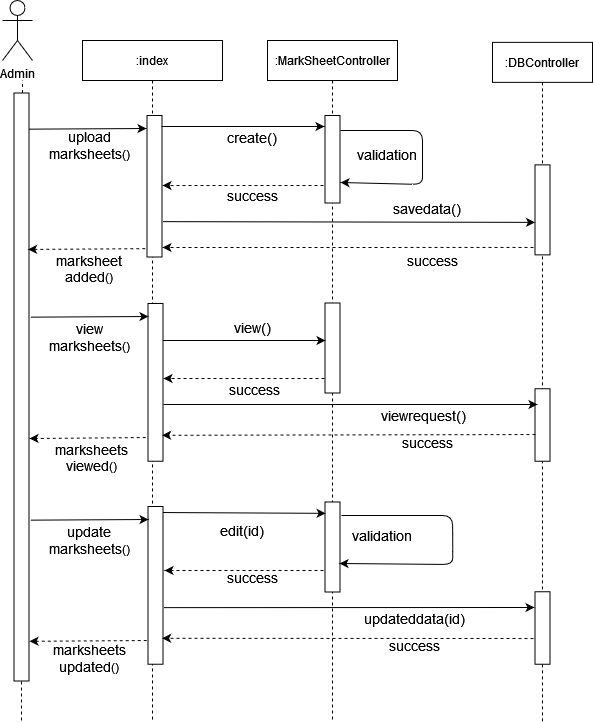

The diagram above was exported from draw.io. Its source (the exported page's mxGraphModel, read from the mxfile embedded in the PNG):
<mxGraphModel dx="868" dy="397" grid="1" gridSize="10" guides="1" tooltips="1" connect="1" arrows="1" fold="1" page="1" pageScale="1" pageWidth="850" pageHeight="1100" math="0" shadow="0">
  <root>
    <mxCell id="0" />
    <mxCell id="1" parent="0" />
    <mxCell id="7Ekcndddt87HOL9vuOtZ-26" value="&lt;font style=&quot;font-size: 14px&quot;&gt;&lt;span style=&quot;white-space: pre&quot;&gt;validation&lt;/span&gt;&lt;/font&gt;" style="text;html=1;strokeColor=none;fillColor=none;align=center;verticalAlign=middle;whiteSpace=wrap;rounded=0;" parent="1" vertex="1">
      <mxGeometry x="405" y="184" width="40" height="20" as="geometry" />
    </mxCell>
    <mxCell id="3nuBFxr9cyL0pnOWT2aG-1" value=":index" style="shape=umlLifeline;perimeter=lifelinePerimeter;container=1;collapsible=0;recursiveResize=0;rounded=0;shadow=0;strokeWidth=1;" parent="1" vertex="1">
      <mxGeometry x="120" y="80" width="140" height="680" as="geometry" />
    </mxCell>
    <mxCell id="3nuBFxr9cyL0pnOWT2aG-5" value=":MarkSheetController" style="shape=umlLifeline;perimeter=lifelinePerimeter;container=1;collapsible=0;recursiveResize=0;rounded=0;shadow=0;strokeWidth=1;" parent="1" vertex="1">
      <mxGeometry x="305" y="80" width="130" height="680" as="geometry" />
    </mxCell>
    <mxCell id="7Ekcndddt87HOL9vuOtZ-39" value="" style="rounded=0;whiteSpace=wrap;html=1;rotation=90;" parent="3nuBFxr9cyL0pnOWT2aG-5" vertex="1">
      <mxGeometry x="20" y="300" width="90" height="15" as="geometry" />
    </mxCell>
    <mxCell id="7Ekcndddt87HOL9vuOtZ-59" value="" style="rounded=0;whiteSpace=wrap;html=1;rotation=90;" parent="3nuBFxr9cyL0pnOWT2aG-5" vertex="1">
      <mxGeometry x="20" y="499" width="90" height="15" as="geometry" />
    </mxCell>
    <mxCell id="7Ekcndddt87HOL9vuOtZ-61" value="" style="endArrow=classic;html=1;exitX=0.15;exitY=-0.3;exitDx=0;exitDy=0;exitPerimeter=0;" parent="3nuBFxr9cyL0pnOWT2aG-5" edge="1">
      <mxGeometry width="50" height="50" relative="1" as="geometry">
        <mxPoint x="74" y="475" as="sourcePoint" />
        <mxPoint x="72" y="523" as="targetPoint" />
        <Array as="points">
          <mxPoint x="185" y="475" />
          <mxPoint x="185.25" y="501" />
          <mxPoint x="185.25" y="524" />
        </Array>
      </mxGeometry>
    </mxCell>
    <mxCell id="7Ekcndddt87HOL9vuOtZ-58" value="&lt;font style=&quot;font-size: 14px&quot;&gt;&lt;span style=&quot;white-space: pre&quot;&gt;validation&lt;/span&gt;&lt;/font&gt;" style="text;html=1;strokeColor=none;fillColor=none;align=center;verticalAlign=middle;whiteSpace=wrap;rounded=0;" parent="3nuBFxr9cyL0pnOWT2aG-5" vertex="1">
      <mxGeometry x="95.25" y="485" width="40" height="20" as="geometry" />
    </mxCell>
    <mxCell id="5Hvf5DrXPa8GyxPG3UZH-2" value="" style="endArrow=classic;html=1;" edge="1" parent="3nuBFxr9cyL0pnOWT2aG-5">
      <mxGeometry width="50" height="50" relative="1" as="geometry">
        <mxPoint x="-105" y="300" as="sourcePoint" />
        <mxPoint x="58" y="300" as="targetPoint" />
      </mxGeometry>
    </mxCell>
    <mxCell id="5Hvf5DrXPa8GyxPG3UZH-3" value="" style="endArrow=classic;html=1;dashed=1;" edge="1" parent="3nuBFxr9cyL0pnOWT2aG-5">
      <mxGeometry width="50" height="50" relative="1" as="geometry">
        <mxPoint x="57" y="338" as="sourcePoint" />
        <mxPoint x="-104" y="338" as="targetPoint" />
      </mxGeometry>
    </mxCell>
    <mxCell id="7Ekcndddt87HOL9vuOtZ-4" value="Admin" style="shape=umlActor;verticalLabelPosition=bottom;verticalAlign=top;html=1;outlineConnect=0;" parent="1" vertex="1">
      <mxGeometry x="40" y="40" width="30" height="60" as="geometry" />
    </mxCell>
    <mxCell id="7Ekcndddt87HOL9vuOtZ-7" value="" style="endArrow=none;dashed=1;html=1;startArrow=none;" parent="1" source="7Ekcndddt87HOL9vuOtZ-12" edge="1">
      <mxGeometry width="50" height="50" relative="1" as="geometry">
        <mxPoint x="60" y="380" as="sourcePoint" />
        <mxPoint x="60" y="120" as="targetPoint" />
      </mxGeometry>
    </mxCell>
    <mxCell id="7Ekcndddt87HOL9vuOtZ-11" value="" style="rounded=0;whiteSpace=wrap;html=1;rotation=90;" parent="1" vertex="1">
      <mxGeometry x="121.25" y="218.25" width="141.5" height="15" as="geometry" />
    </mxCell>
    <mxCell id="7Ekcndddt87HOL9vuOtZ-10" value="" style="rounded=0;whiteSpace=wrap;html=1;rotation=90;" parent="1" vertex="1">
      <mxGeometry x="326.25" y="191.25" width="87.5" height="15" as="geometry" />
    </mxCell>
    <mxCell id="7Ekcndddt87HOL9vuOtZ-12" value="" style="rounded=0;whiteSpace=wrap;html=1;rotation=90;" parent="1" vertex="1">
      <mxGeometry x="-235" y="419" width="588" height="15" as="geometry" />
    </mxCell>
    <mxCell id="7Ekcndddt87HOL9vuOtZ-13" value="" style="endArrow=none;dashed=1;html=1;" parent="1" target="7Ekcndddt87HOL9vuOtZ-12" edge="1">
      <mxGeometry width="50" height="50" relative="1" as="geometry">
        <mxPoint x="59" y="760" as="sourcePoint" />
        <mxPoint x="60" y="120" as="targetPoint" />
      </mxGeometry>
    </mxCell>
    <mxCell id="7Ekcndddt87HOL9vuOtZ-14" value="" style="endArrow=classic;html=1;exitX=0.16;exitY=-0.033;exitDx=0;exitDy=0;exitPerimeter=0;" parent="1" edge="1">
      <mxGeometry width="50" height="50" relative="1" as="geometry">
        <mxPoint x="65.995" y="168.66000000000003" as="sourcePoint" />
        <mxPoint x="184" y="168" as="targetPoint" />
        <Array as="points">
          <mxPoint x="184" y="168" />
        </Array>
      </mxGeometry>
    </mxCell>
    <mxCell id="7Ekcndddt87HOL9vuOtZ-15" value="&lt;div&gt;&lt;font style=&quot;font-size: 14px&quot;&gt;upload&lt;/font&gt;&lt;/div&gt;&lt;div&gt;&lt;font style=&quot;font-size: 14px&quot;&gt;marksheets&lt;/font&gt;()&lt;/div&gt;" style="text;html=1;strokeColor=none;fillColor=none;align=center;verticalAlign=middle;whiteSpace=wrap;rounded=0;" parent="1" vertex="1">
      <mxGeometry x="107" y="174.5" width="40" height="20" as="geometry" />
    </mxCell>
    <mxCell id="7Ekcndddt87HOL9vuOtZ-16" value="" style="endArrow=classic;html=1;" parent="1" edge="1">
      <mxGeometry width="50" height="50" relative="1" as="geometry">
        <mxPoint x="199" y="166" as="sourcePoint" />
        <mxPoint x="362" y="166" as="targetPoint" />
      </mxGeometry>
    </mxCell>
    <mxCell id="7Ekcndddt87HOL9vuOtZ-18" value=":DBController" style="shape=umlLifeline;perimeter=lifelinePerimeter;container=1;collapsible=0;recursiveResize=0;rounded=0;shadow=0;strokeWidth=1;" parent="1" vertex="1">
      <mxGeometry x="530" y="81.87" width="100" height="680" as="geometry" />
    </mxCell>
    <mxCell id="7Ekcndddt87HOL9vuOtZ-19" value="" style="rounded=0;whiteSpace=wrap;html=1;rotation=90;" parent="7Ekcndddt87HOL9vuOtZ-18" vertex="1">
      <mxGeometry x="5" y="160" width="90" height="15" as="geometry" />
    </mxCell>
    <mxCell id="7Ekcndddt87HOL9vuOtZ-43" value="" style="rounded=0;whiteSpace=wrap;html=1;rotation=90;" parent="7Ekcndddt87HOL9vuOtZ-18" vertex="1">
      <mxGeometry x="13.75" y="375.13" width="72.5" height="15" as="geometry" />
    </mxCell>
    <mxCell id="7Ekcndddt87HOL9vuOtZ-66" value="" style="rounded=0;whiteSpace=wrap;html=1;rotation=90;" parent="7Ekcndddt87HOL9vuOtZ-18" vertex="1">
      <mxGeometry x="13.75" y="578.13" width="72.5" height="15" as="geometry" />
    </mxCell>
    <mxCell id="7Ekcndddt87HOL9vuOtZ-22" value="" style="endArrow=classic;html=1;exitX=0.114;exitY=0.017;exitDx=0;exitDy=0;exitPerimeter=0;" parent="1" edge="1">
      <mxGeometry width="50" height="50" relative="1" as="geometry">
        <mxPoint x="378.0049999999999" y="170" as="sourcePoint" />
        <mxPoint x="378" y="222" as="targetPoint" />
        <Array as="points">
          <mxPoint x="460" y="170" />
          <mxPoint x="460" y="201" />
          <mxPoint x="460" y="224" />
        </Array>
      </mxGeometry>
    </mxCell>
    <mxCell id="7Ekcndddt87HOL9vuOtZ-23" value="" style="endArrow=classic;html=1;dashed=1;" parent="1" edge="1">
      <mxGeometry width="50" height="50" relative="1" as="geometry">
        <mxPoint x="361" y="225" as="sourcePoint" />
        <mxPoint x="200" y="225" as="targetPoint" />
      </mxGeometry>
    </mxCell>
    <mxCell id="7Ekcndddt87HOL9vuOtZ-25" value="&lt;font style=&quot;font-size: 14px&quot;&gt;success&lt;/font&gt;" style="text;html=1;strokeColor=none;fillColor=none;align=center;verticalAlign=middle;whiteSpace=wrap;rounded=0;" parent="1" vertex="1">
      <mxGeometry x="270" y="225" width="40" height="20" as="geometry" />
    </mxCell>
    <mxCell id="7Ekcndddt87HOL9vuOtZ-28" value="" style="endArrow=classic;html=1;exitX=0.75;exitY=0;exitDx=0;exitDy=0;entryX=0.639;entryY=1;entryDx=0;entryDy=0;entryPerimeter=0;" parent="1" source="7Ekcndddt87HOL9vuOtZ-11" target="7Ekcndddt87HOL9vuOtZ-19" edge="1">
      <mxGeometry width="50" height="50" relative="1" as="geometry">
        <mxPoint x="209" y="176" as="sourcePoint" />
        <mxPoint x="790" y="249" as="targetPoint" />
      </mxGeometry>
    </mxCell>
    <mxCell id="7Ekcndddt87HOL9vuOtZ-33" value="&lt;font style=&quot;font-size: 14px&quot;&gt;create()&lt;/font&gt;" style="text;html=1;strokeColor=none;fillColor=none;align=center;verticalAlign=middle;whiteSpace=wrap;rounded=0;" parent="1" vertex="1">
      <mxGeometry x="270" y="167" width="40" height="20" as="geometry" />
    </mxCell>
    <mxCell id="7Ekcndddt87HOL9vuOtZ-32" value="&lt;font style=&quot;font-size: 14px&quot;&gt;&lt;span style=&quot;white-space: pre&quot;&gt;savedata&lt;/span&gt;&lt;span style=&quot;white-space: pre&quot;&gt;&lt;/span&gt;()&lt;/font&gt;" style="text;html=1;align=center;verticalAlign=middle;whiteSpace=wrap;rounded=0;" parent="1" vertex="1">
      <mxGeometry x="445" y="238" width="40" height="20" as="geometry" />
    </mxCell>
    <mxCell id="7Ekcndddt87HOL9vuOtZ-34" value="" style="endArrow=classic;html=1;dashed=1;exitX=0.917;exitY=1.1;exitDx=0;exitDy=0;exitPerimeter=0;" parent="1" source="7Ekcndddt87HOL9vuOtZ-19" edge="1">
      <mxGeometry width="50" height="50" relative="1" as="geometry">
        <mxPoint x="371" y="235" as="sourcePoint" />
        <mxPoint x="200" y="287" as="targetPoint" />
        <Array as="points">
          <mxPoint x="220" y="287" />
        </Array>
      </mxGeometry>
    </mxCell>
    <mxCell id="7Ekcndddt87HOL9vuOtZ-35" value="&lt;font style=&quot;font-size: 14px&quot;&gt;&lt;span style=&quot;white-space: pre&quot;&gt;success&lt;/span&gt;&lt;span style=&quot;white-space: pre&quot;&gt;&lt;/span&gt;&lt;/font&gt;" style="text;html=1;align=center;verticalAlign=middle;whiteSpace=wrap;rounded=0;" parent="1" vertex="1">
      <mxGeometry x="450" y="290" width="40" height="20" as="geometry" />
    </mxCell>
    <mxCell id="7Ekcndddt87HOL9vuOtZ-38" value="" style="rounded=0;whiteSpace=wrap;html=1;rotation=90;" parent="1" vertex="1">
      <mxGeometry x="114.12" y="414.37" width="157.75" height="15" as="geometry" />
    </mxCell>
    <mxCell id="7Ekcndddt87HOL9vuOtZ-40" value="" style="endArrow=classic;html=1;exitX=0.16;exitY=-0.033;exitDx=0;exitDy=0;exitPerimeter=0;" parent="1" edge="1">
      <mxGeometry width="50" height="50" relative="1" as="geometry">
        <mxPoint x="67.99499999999989" y="356.6600000000001" as="sourcePoint" />
        <mxPoint x="186" y="356" as="targetPoint" />
        <Array as="points">
          <mxPoint x="186" y="356" />
        </Array>
      </mxGeometry>
    </mxCell>
    <mxCell id="7Ekcndddt87HOL9vuOtZ-41" value="&lt;div&gt;&lt;font style=&quot;font-size: 14px&quot;&gt;view&lt;/font&gt;&lt;/div&gt;&lt;div&gt;&lt;font style=&quot;font-size: 14px&quot;&gt;marksheets&lt;/font&gt;()&lt;/div&gt;" style="text;html=1;strokeColor=none;fillColor=none;align=center;verticalAlign=middle;whiteSpace=wrap;rounded=0;" parent="1" vertex="1">
      <mxGeometry x="82" y="367" width="90" height="20" as="geometry" />
    </mxCell>
    <mxCell id="7Ekcndddt87HOL9vuOtZ-47" value="" style="endArrow=classic;html=1;" parent="1" edge="1">
      <mxGeometry width="50" height="50" relative="1" as="geometry">
        <mxPoint x="201" y="444" as="sourcePoint" />
        <mxPoint x="575" y="444" as="targetPoint" />
      </mxGeometry>
    </mxCell>
    <mxCell id="7Ekcndddt87HOL9vuOtZ-49" value="&lt;font style=&quot;font-size: 14px&quot;&gt;&lt;span style=&quot;white-space: pre&quot;&gt;viewrequest&lt;/span&gt;()&lt;/font&gt;" style="text;html=1;align=center;verticalAlign=middle;whiteSpace=wrap;rounded=0;" parent="1" vertex="1">
      <mxGeometry x="441" y="445" width="40" height="20" as="geometry" />
    </mxCell>
    <mxCell id="7Ekcndddt87HOL9vuOtZ-51" value="&lt;font style=&quot;font-size: 14px&quot;&gt;&lt;span style=&quot;white-space: pre&quot;&gt;success&lt;/span&gt;&lt;span style=&quot;white-space: pre&quot;&gt;&lt;/span&gt;&lt;/font&gt;" style="text;html=1;align=center;verticalAlign=middle;whiteSpace=wrap;rounded=0;" parent="1" vertex="1">
      <mxGeometry x="445" y="472" width="40" height="20" as="geometry" />
    </mxCell>
    <mxCell id="7Ekcndddt87HOL9vuOtZ-48" value="&lt;div&gt;&lt;font style=&quot;font-size: 14px&quot;&gt;view()&lt;/font&gt;&lt;/div&gt;" style="text;html=1;strokeColor=none;fillColor=none;align=center;verticalAlign=middle;whiteSpace=wrap;rounded=0;" parent="1" vertex="1">
      <mxGeometry x="270" y="357" width="40" height="20" as="geometry" />
    </mxCell>
    <mxCell id="7Ekcndddt87HOL9vuOtZ-46" value="&lt;font style=&quot;font-size: 14px&quot;&gt;success&lt;/font&gt;" style="text;html=1;strokeColor=none;fillColor=none;align=center;verticalAlign=middle;whiteSpace=wrap;rounded=0;" parent="1" vertex="1">
      <mxGeometry x="271.87" y="419" width="40" height="20" as="geometry" />
    </mxCell>
    <mxCell id="7Ekcndddt87HOL9vuOtZ-57" value="" style="endArrow=classic;html=1;dashed=1;entryX=0.903;entryY=0.059;entryDx=0;entryDy=0;entryPerimeter=0;exitX=0.631;exitY=0.967;exitDx=0;exitDy=0;exitPerimeter=0;" parent="1" edge="1" source="7Ekcndddt87HOL9vuOtZ-43">
      <mxGeometry width="50" height="50" relative="1" as="geometry">
        <mxPoint x="784" y="475" as="sourcePoint" />
        <mxPoint x="199.61500000000012" y="474.7745" as="targetPoint" />
      </mxGeometry>
    </mxCell>
    <mxCell id="7Ekcndddt87HOL9vuOtZ-60" value="" style="endArrow=classic;html=1;entryX=0.126;entryY=0.96;entryDx=0;entryDy=0;entryPerimeter=0;" parent="1" target="7Ekcndddt87HOL9vuOtZ-59" edge="1">
      <mxGeometry width="50" height="50" relative="1" as="geometry">
        <mxPoint x="193" y="552.0000000000001" as="sourcePoint" />
        <mxPoint x="50" y="472" as="targetPoint" />
      </mxGeometry>
    </mxCell>
    <mxCell id="7Ekcndddt87HOL9vuOtZ-62" value="" style="endArrow=classic;html=1;dashed=1;" parent="1" edge="1">
      <mxGeometry width="50" height="50" relative="1" as="geometry">
        <mxPoint x="361" y="610" as="sourcePoint" />
        <mxPoint x="202" y="610" as="targetPoint" />
      </mxGeometry>
    </mxCell>
    <mxCell id="7Ekcndddt87HOL9vuOtZ-63" value="" style="rounded=0;whiteSpace=wrap;html=1;rotation=90;" parent="1" vertex="1">
      <mxGeometry x="114.12" y="617.37" width="157.75" height="15" as="geometry" />
    </mxCell>
    <mxCell id="7Ekcndddt87HOL9vuOtZ-64" value="" style="endArrow=classic;html=1;exitX=0.16;exitY=-0.033;exitDx=0;exitDy=0;exitPerimeter=0;" parent="1" edge="1">
      <mxGeometry width="50" height="50" relative="1" as="geometry">
        <mxPoint x="67.99499999999989" y="559.6600000000001" as="sourcePoint" />
        <mxPoint x="186" y="559" as="targetPoint" />
        <Array as="points">
          <mxPoint x="186" y="559" />
        </Array>
      </mxGeometry>
    </mxCell>
    <mxCell id="7Ekcndddt87HOL9vuOtZ-65" value="&lt;font style=&quot;font-size: 14px&quot;&gt;update &lt;br&gt;&lt;/font&gt;&lt;div&gt;&lt;font style=&quot;font-size: 14px&quot;&gt;marksheets&lt;/font&gt;()&lt;/div&gt;" style="text;html=1;strokeColor=none;fillColor=none;align=center;verticalAlign=middle;whiteSpace=wrap;rounded=0;" parent="1" vertex="1">
      <mxGeometry x="82" y="570" width="90" height="20" as="geometry" />
    </mxCell>
    <mxCell id="7Ekcndddt87HOL9vuOtZ-67" value="" style="endArrow=classic;html=1;exitX=0.75;exitY=0;exitDx=0;exitDy=0;" parent="1" edge="1">
      <mxGeometry width="50" height="50" relative="1" as="geometry">
        <mxPoint x="201.5" y="647.125" as="sourcePoint" />
        <mxPoint x="572" y="647" as="targetPoint" />
      </mxGeometry>
    </mxCell>
    <mxCell id="7Ekcndddt87HOL9vuOtZ-68" value="&lt;font style=&quot;font-size: 14px&quot;&gt;&lt;span style=&quot;white-space: pre&quot;&gt;updateddata&lt;/span&gt;(id)&lt;/font&gt;" style="text;html=1;align=center;verticalAlign=middle;whiteSpace=wrap;rounded=0;" parent="1" vertex="1">
      <mxGeometry x="432" y="648" width="40" height="20" as="geometry" />
    </mxCell>
    <mxCell id="7Ekcndddt87HOL9vuOtZ-69" value="&lt;font style=&quot;font-size: 14px&quot;&gt;&lt;span style=&quot;white-space: pre&quot;&gt;success&lt;/span&gt;&lt;span style=&quot;white-space: pre&quot;&gt;&lt;/span&gt;&lt;/font&gt;" style="text;html=1;align=center;verticalAlign=middle;whiteSpace=wrap;rounded=0;" parent="1" vertex="1">
      <mxGeometry x="432" y="675" width="40" height="20" as="geometry" />
    </mxCell>
    <mxCell id="7Ekcndddt87HOL9vuOtZ-70" value="&lt;div&gt;&lt;font style=&quot;font-size: 14px&quot;&gt;edit(id)&lt;/font&gt;&lt;/div&gt;" style="text;html=1;strokeColor=none;fillColor=none;align=center;verticalAlign=middle;whiteSpace=wrap;rounded=0;" parent="1" vertex="1">
      <mxGeometry x="260" y="560" width="40" height="20" as="geometry" />
    </mxCell>
    <mxCell id="7Ekcndddt87HOL9vuOtZ-71" value="&lt;font style=&quot;font-size: 14px&quot;&gt;success&lt;/font&gt;" style="text;html=1;strokeColor=none;fillColor=none;align=center;verticalAlign=middle;whiteSpace=wrap;rounded=0;" parent="1" vertex="1">
      <mxGeometry x="270" y="607" width="40" height="20" as="geometry" />
    </mxCell>
    <mxCell id="7Ekcndddt87HOL9vuOtZ-72" value="" style="endArrow=classic;html=1;dashed=1;entryX=0.903;entryY=0.059;entryDx=0;entryDy=0;entryPerimeter=0;exitX=0.645;exitY=1.1;exitDx=0;exitDy=0;exitPerimeter=0;" parent="1" edge="1" source="7Ekcndddt87HOL9vuOtZ-66">
      <mxGeometry width="50" height="50" relative="1" as="geometry">
        <mxPoint x="784" y="678" as="sourcePoint" />
        <mxPoint x="199.61500000000024" y="677.7745" as="targetPoint" />
      </mxGeometry>
    </mxCell>
    <mxCell id="7Ekcndddt87HOL9vuOtZ-73" value="" style="endArrow=classic;html=1;dashed=1;exitX=0.941;exitY=1.116;exitDx=0;exitDy=0;exitPerimeter=0;entryX=0.266;entryY=0.062;entryDx=0;entryDy=0;entryPerimeter=0;" parent="1" source="7Ekcndddt87HOL9vuOtZ-11" target="7Ekcndddt87HOL9vuOtZ-12" edge="1">
      <mxGeometry width="50" height="50" relative="1" as="geometry">
        <mxPoint x="791.0000000000005" y="295.03" as="sourcePoint" />
        <mxPoint x="210" y="297" as="targetPoint" />
        <Array as="points" />
      </mxGeometry>
    </mxCell>
    <mxCell id="7Ekcndddt87HOL9vuOtZ-74" value="&lt;div&gt;&lt;font style=&quot;font-size: 14px&quot;&gt;&lt;br&gt;&lt;/font&gt;&lt;/div&gt;&lt;div&gt;&lt;font style=&quot;font-size: 14px&quot;&gt;marksheet added&lt;/font&gt;()&lt;/div&gt;" style="text;html=1;strokeColor=none;fillColor=none;align=center;verticalAlign=middle;whiteSpace=wrap;rounded=0;" parent="1" vertex="1">
      <mxGeometry x="107" y="290" width="40" height="20" as="geometry" />
    </mxCell>
    <mxCell id="7Ekcndddt87HOL9vuOtZ-75" value="" style="endArrow=classic;html=1;dashed=1;exitX=0.941;exitY=1.116;exitDx=0;exitDy=0;exitPerimeter=0;" parent="1" edge="1">
      <mxGeometry width="50" height="50" relative="1" as="geometry">
        <mxPoint x="183.19" y="477.0015" as="sourcePoint" />
        <mxPoint x="67" y="478" as="targetPoint" />
        <Array as="points" />
      </mxGeometry>
    </mxCell>
    <mxCell id="7Ekcndddt87HOL9vuOtZ-76" value="&lt;div&gt;&lt;font style=&quot;font-size: 14px&quot;&gt;&lt;br&gt;&lt;/font&gt;&lt;/div&gt;&lt;div&gt;&lt;div&gt;&lt;font style=&quot;font-size: 14px&quot;&gt;marksheets&lt;/font&gt;&lt;/div&gt;&lt;/div&gt;&lt;div&gt;&lt;font style=&quot;font-size: 14px&quot;&gt;viewed&lt;/font&gt;()&lt;/div&gt;" style="text;html=1;strokeColor=none;fillColor=none;align=center;verticalAlign=middle;whiteSpace=wrap;rounded=0;" parent="1" vertex="1">
      <mxGeometry x="108.59" y="478.85" width="40" height="20" as="geometry" />
    </mxCell>
    <mxCell id="7Ekcndddt87HOL9vuOtZ-77" value="" style="endArrow=classic;html=1;dashed=1;exitX=0.941;exitY=1.116;exitDx=0;exitDy=0;exitPerimeter=0;entryX=0.266;entryY=0.062;entryDx=0;entryDy=0;entryPerimeter=0;" parent="1" edge="1">
      <mxGeometry width="50" height="50" relative="1" as="geometry">
        <mxPoint x="184.19" y="680.0015" as="sourcePoint" />
        <mxPoint x="67" y="680.758" as="targetPoint" />
        <Array as="points" />
      </mxGeometry>
    </mxCell>
    <mxCell id="7Ekcndddt87HOL9vuOtZ-78" value="&lt;div&gt;&lt;div&gt;&lt;font style=&quot;font-size: 14px&quot;&gt;marksheets&lt;/font&gt;&lt;/div&gt;&lt;/div&gt;&lt;div&gt;&lt;font style=&quot;font-size: 14px&quot;&gt;updated&lt;/font&gt;()&lt;/div&gt;" style="text;html=1;strokeColor=none;fillColor=none;align=center;verticalAlign=middle;whiteSpace=wrap;rounded=0;" parent="1" vertex="1">
      <mxGeometry x="107" y="688.37" width="40" height="20" as="geometry" />
    </mxCell>
  </root>
</mxGraphModel>